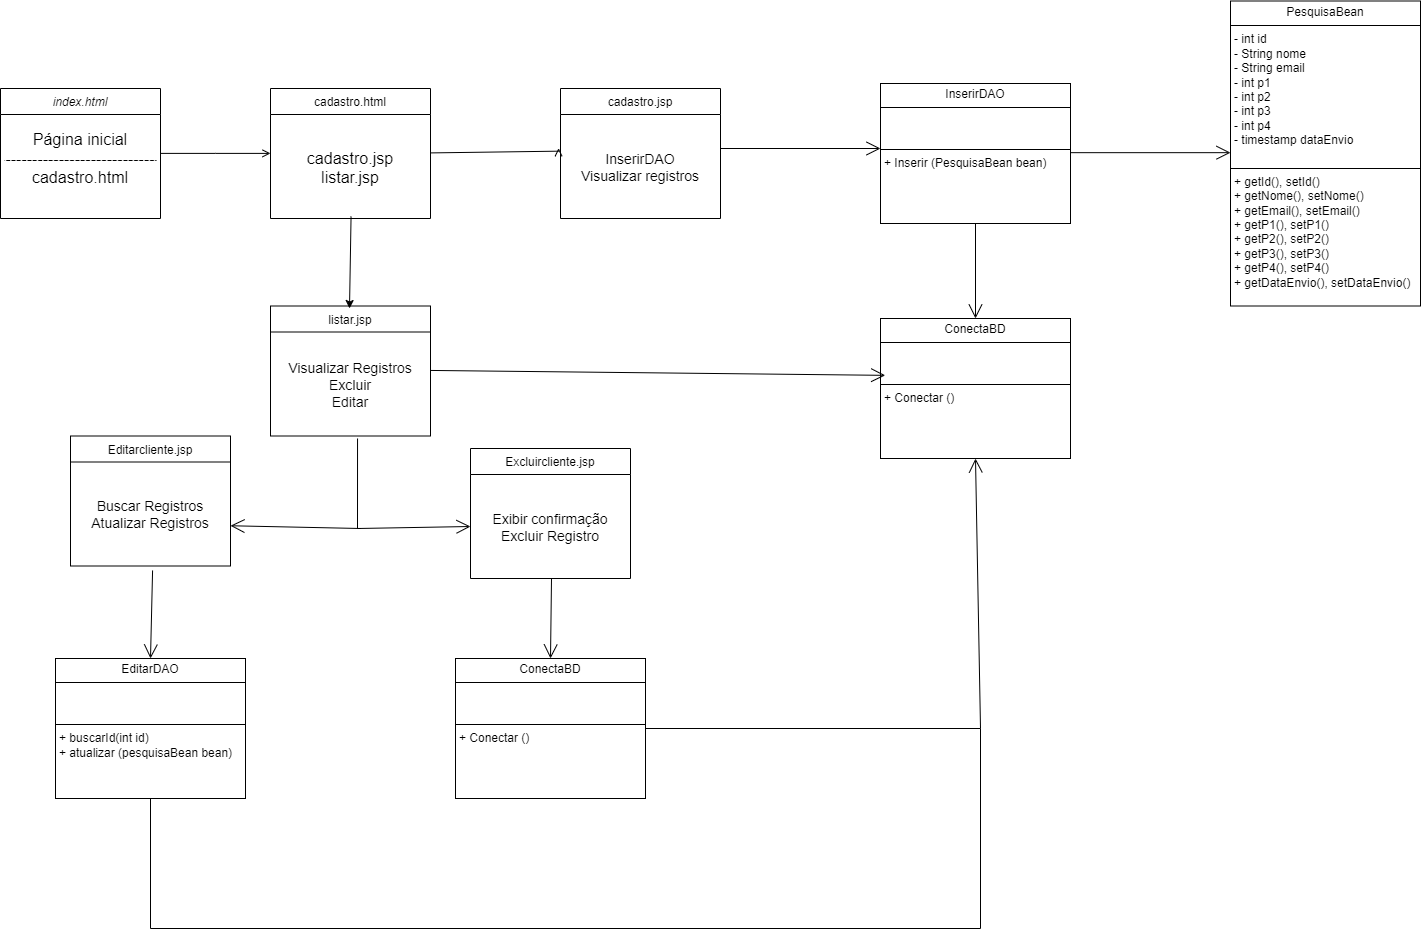

The diagram above was exported from draw.io. Its source (the exported page's mxGraphModel, read from the mxfile embedded in the PNG):
<mxGraphModel dx="2464" dy="1164" grid="1" gridSize="10" guides="1" tooltips="1" connect="1" arrows="1" fold="1" page="1" pageScale="1" pageWidth="827" pageHeight="1169" math="0" shadow="0">
  <root>
    <mxCell id="WIyWlLk6GJQsqaUBKTNV-0" />
    <mxCell id="WIyWlLk6GJQsqaUBKTNV-1" parent="WIyWlLk6GJQsqaUBKTNV-0" />
    <mxCell id="zkfFHV4jXpPFQw0GAbJ--0" value="index.html" style="swimlane;fontStyle=2;align=center;verticalAlign=top;childLayout=stackLayout;horizontal=1;startSize=26;horizontalStack=0;resizeParent=1;resizeLast=0;collapsible=1;marginBottom=0;rounded=0;shadow=0;strokeWidth=1;" parent="WIyWlLk6GJQsqaUBKTNV-1" vertex="1">
      <mxGeometry x="220" y="120" width="160" height="130" as="geometry">
        <mxRectangle x="230" y="140" width="160" height="26" as="alternateBounds" />
      </mxGeometry>
    </mxCell>
    <mxCell id="zkfFHV4jXpPFQw0GAbJ--1" value="Página inicial&#10;------------------------------&#10;cadastro.html&#10;" style="text;align=center;verticalAlign=middle;spacingLeft=4;spacingRight=4;overflow=hidden;rotatable=0;points=[[0,0.5],[1,0.5]];portConstraint=eastwest;fontSize=16;" parent="zkfFHV4jXpPFQw0GAbJ--0" vertex="1">
      <mxGeometry y="26" width="160" height="104" as="geometry" />
    </mxCell>
    <mxCell id="zkfFHV4jXpPFQw0GAbJ--17" value="cadastro.html" style="swimlane;fontStyle=0;align=center;verticalAlign=top;childLayout=stackLayout;horizontal=1;startSize=26;horizontalStack=0;resizeParent=1;resizeLast=0;collapsible=1;marginBottom=0;rounded=0;shadow=0;strokeWidth=1;" parent="WIyWlLk6GJQsqaUBKTNV-1" vertex="1">
      <mxGeometry x="490" y="120" width="160" height="130" as="geometry">
        <mxRectangle x="550" y="140" width="160" height="26" as="alternateBounds" />
      </mxGeometry>
    </mxCell>
    <mxCell id="zkfFHV4jXpPFQw0GAbJ--18" value="cadastro.jsp&#10;listar.jsp" style="text;align=center;verticalAlign=middle;spacingLeft=4;spacingRight=4;overflow=hidden;rotatable=0;points=[[0,0.5],[1,0.5]];portConstraint=eastwest;fontSize=16;" parent="zkfFHV4jXpPFQw0GAbJ--17" vertex="1">
      <mxGeometry y="26" width="160" height="104" as="geometry" />
    </mxCell>
    <mxCell id="zkfFHV4jXpPFQw0GAbJ--26" value="" style="endArrow=open;shadow=0;strokeWidth=1;rounded=0;curved=0;endFill=1;edgeStyle=elbowEdgeStyle;elbow=vertical;" parent="WIyWlLk6GJQsqaUBKTNV-1" source="zkfFHV4jXpPFQw0GAbJ--0" target="zkfFHV4jXpPFQw0GAbJ--17" edge="1">
      <mxGeometry x="0.5" y="41" relative="1" as="geometry">
        <mxPoint x="380" y="192" as="sourcePoint" />
        <mxPoint x="540" y="192" as="targetPoint" />
        <mxPoint x="-40" y="32" as="offset" />
      </mxGeometry>
    </mxCell>
    <mxCell id="PF6sCUtf30NFv-hj_0No-0" value="cadastro.jsp" style="swimlane;fontStyle=0;align=center;verticalAlign=top;childLayout=stackLayout;horizontal=1;startSize=26;horizontalStack=0;resizeParent=1;resizeLast=0;collapsible=1;marginBottom=0;rounded=0;shadow=0;strokeWidth=1;" parent="WIyWlLk6GJQsqaUBKTNV-1" vertex="1">
      <mxGeometry x="780" y="120" width="160" height="130" as="geometry">
        <mxRectangle x="550" y="140" width="160" height="26" as="alternateBounds" />
      </mxGeometry>
    </mxCell>
    <mxCell id="PF6sCUtf30NFv-hj_0No-1" value="InserirDAO&#10;Visualizar registros" style="text;align=center;verticalAlign=middle;spacingLeft=4;spacingRight=4;overflow=hidden;rotatable=0;points=[[0,0.5],[1,0.5]];portConstraint=eastwest;fontSize=14;" parent="PF6sCUtf30NFv-hj_0No-0" vertex="1">
      <mxGeometry y="26" width="160" height="104" as="geometry" />
    </mxCell>
    <mxCell id="PF6sCUtf30NFv-hj_0No-4" value="" style="endArrow=open;shadow=0;strokeWidth=1;rounded=0;curved=0;endFill=1;edgeStyle=elbowEdgeStyle;elbow=vertical;entryX=-0.012;entryY=0.324;entryDx=0;entryDy=0;entryPerimeter=0;" parent="WIyWlLk6GJQsqaUBKTNV-1" target="PF6sCUtf30NFv-hj_0No-1" edge="1">
      <mxGeometry x="0.5" y="41" relative="1" as="geometry">
        <mxPoint x="650" y="184.41" as="sourcePoint" />
        <mxPoint x="760" y="184.41" as="targetPoint" />
        <mxPoint x="-40" y="32" as="offset" />
      </mxGeometry>
    </mxCell>
    <mxCell id="PF6sCUtf30NFv-hj_0No-5" value="listar.jsp" style="swimlane;fontStyle=0;align=center;verticalAlign=top;childLayout=stackLayout;horizontal=1;startSize=26;horizontalStack=0;resizeParent=1;resizeLast=0;collapsible=1;marginBottom=0;rounded=0;shadow=0;strokeWidth=1;" parent="WIyWlLk6GJQsqaUBKTNV-1" vertex="1">
      <mxGeometry x="490" y="337.5" width="160" height="130" as="geometry">
        <mxRectangle x="550" y="140" width="160" height="26" as="alternateBounds" />
      </mxGeometry>
    </mxCell>
    <mxCell id="PF6sCUtf30NFv-hj_0No-6" value="Visualizar Registros&#10;Excluir&#10;Editar" style="text;align=center;verticalAlign=middle;spacingLeft=4;spacingRight=4;overflow=hidden;rotatable=0;points=[[0,0.5],[1,0.5]];portConstraint=eastwest;fontSize=14;" parent="PF6sCUtf30NFv-hj_0No-5" vertex="1">
      <mxGeometry y="26" width="160" height="104" as="geometry" />
    </mxCell>
    <mxCell id="PF6sCUtf30NFv-hj_0No-7" value="" style="endArrow=classic;html=1;rounded=0;exitX=0.507;exitY=0.98;exitDx=0;exitDy=0;exitPerimeter=0;" parent="WIyWlLk6GJQsqaUBKTNV-1" edge="1">
      <mxGeometry width="50" height="50" relative="1" as="geometry">
        <mxPoint x="570.56" y="247.91999999999996" as="sourcePoint" />
        <mxPoint x="569" y="340" as="targetPoint" />
      </mxGeometry>
    </mxCell>
    <mxCell id="tG-PszfKNk75l8bhG92u-0" value="&lt;p style=&quot;margin:0px;margin-top:4px;text-align:center;&quot;&gt;InserirDAO&lt;/p&gt;&lt;hr size=&quot;1&quot; style=&quot;border-style:solid;&quot;&gt;&lt;p style=&quot;margin:0px;margin-left:4px;&quot;&gt;&lt;br&gt;&lt;/p&gt;&lt;p style=&quot;margin:0px;margin-left:4px;&quot;&gt;&lt;br&gt;&lt;/p&gt;&lt;hr size=&quot;1&quot; style=&quot;border-style:solid;&quot;&gt;&lt;p style=&quot;margin:0px;margin-left:4px;&quot;&gt;+ Inserir (PesquisaBean bean)&lt;/p&gt;" style="verticalAlign=top;align=left;overflow=fill;html=1;whiteSpace=wrap;" vertex="1" parent="WIyWlLk6GJQsqaUBKTNV-1">
      <mxGeometry x="1100" y="115" width="190" height="140" as="geometry" />
    </mxCell>
    <mxCell id="tG-PszfKNk75l8bhG92u-1" value="" style="endArrow=open;endFill=1;endSize=12;html=1;rounded=0;" edge="1" parent="WIyWlLk6GJQsqaUBKTNV-1">
      <mxGeometry width="160" relative="1" as="geometry">
        <mxPoint x="940" y="180" as="sourcePoint" />
        <mxPoint x="1100" y="180" as="targetPoint" />
      </mxGeometry>
    </mxCell>
    <mxCell id="tG-PszfKNk75l8bhG92u-2" value="&lt;p style=&quot;margin:0px;margin-top:4px;text-align:center;&quot;&gt;PesquisaBean&lt;/p&gt;&lt;hr size=&quot;1&quot; style=&quot;border-style:solid;&quot;&gt;&lt;p style=&quot;margin:0px;margin-left:4px;&quot;&gt;- int id&lt;/p&gt;&lt;p style=&quot;margin:0px;margin-left:4px;&quot;&gt;&lt;span style=&quot;background-color: initial;&quot;&gt;- String nome&lt;/span&gt;&lt;br&gt;&lt;/p&gt;&lt;p style=&quot;margin:0px;margin-left:4px;&quot;&gt;- String email&lt;/p&gt;&lt;p style=&quot;margin:0px;margin-left:4px;&quot;&gt;- int p1&lt;/p&gt;&lt;p style=&quot;margin:0px;margin-left:4px;&quot;&gt;- int p2&lt;/p&gt;&lt;p style=&quot;margin:0px;margin-left:4px;&quot;&gt;- int p3&lt;/p&gt;&lt;p style=&quot;margin:0px;margin-left:4px;&quot;&gt;- int p4&lt;/p&gt;&lt;p style=&quot;margin:0px;margin-left:4px;&quot;&gt;- timestamp dataEnvio&lt;/p&gt;&lt;p style=&quot;margin:0px;margin-left:4px;&quot;&gt;&lt;br&gt;&lt;/p&gt;&lt;hr size=&quot;1&quot; style=&quot;border-style:solid;&quot;&gt;&lt;p style=&quot;margin:0px;margin-left:4px;&quot;&gt;+ getId(), setId()&lt;/p&gt;&lt;p style=&quot;margin:0px;margin-left:4px;&quot;&gt;+ getNome(), setNome()&lt;br&gt;&lt;/p&gt;&lt;p style=&quot;margin:0px;margin-left:4px;&quot;&gt;+ getEmail(), setEmail()&lt;br&gt;&lt;/p&gt;&lt;p style=&quot;margin:0px;margin-left:4px;&quot;&gt;+ getP1(), setP1()&lt;br&gt;&lt;/p&gt;&lt;p style=&quot;margin:0px;margin-left:4px;&quot;&gt;+ getP2(), setP2()&lt;br&gt;&lt;/p&gt;&lt;p style=&quot;margin:0px;margin-left:4px;&quot;&gt;+ getP3(), setP3()&lt;br&gt;&lt;/p&gt;&lt;p style=&quot;margin:0px;margin-left:4px;&quot;&gt;+ getP4(), setP4()&lt;br&gt;&lt;/p&gt;&lt;p style=&quot;margin:0px;margin-left:4px;&quot;&gt;+ getDataEnvio(), setDataEnvio()&lt;br&gt;&lt;/p&gt;&lt;p style=&quot;margin:0px;margin-left:4px;&quot;&gt;&lt;br&gt;&lt;/p&gt;" style="verticalAlign=top;align=left;overflow=fill;html=1;whiteSpace=wrap;" vertex="1" parent="WIyWlLk6GJQsqaUBKTNV-1">
      <mxGeometry x="1450" y="32.5" width="190" height="305" as="geometry" />
    </mxCell>
    <mxCell id="tG-PszfKNk75l8bhG92u-3" value="" style="endArrow=open;endFill=1;endSize=12;html=1;rounded=0;exitX=0.5;exitY=1;exitDx=0;exitDy=0;entryX=0.5;entryY=0;entryDx=0;entryDy=0;" edge="1" parent="WIyWlLk6GJQsqaUBKTNV-1" source="tG-PszfKNk75l8bhG92u-0" target="tG-PszfKNk75l8bhG92u-5">
      <mxGeometry width="160" relative="1" as="geometry">
        <mxPoint x="1140" y="300" as="sourcePoint" />
        <mxPoint x="1195" y="340" as="targetPoint" />
      </mxGeometry>
    </mxCell>
    <mxCell id="tG-PszfKNk75l8bhG92u-5" value="&lt;p style=&quot;margin:0px;margin-top:4px;text-align:center;&quot;&gt;ConectaBD&lt;/p&gt;&lt;hr size=&quot;1&quot; style=&quot;border-style:solid;&quot;&gt;&lt;p style=&quot;margin:0px;margin-left:4px;&quot;&gt;&lt;br&gt;&lt;/p&gt;&lt;p style=&quot;margin:0px;margin-left:4px;&quot;&gt;&lt;br&gt;&lt;/p&gt;&lt;hr size=&quot;1&quot; style=&quot;border-style:solid;&quot;&gt;&lt;p style=&quot;margin:0px;margin-left:4px;&quot;&gt;+ Conectar ()&lt;/p&gt;" style="verticalAlign=top;align=left;overflow=fill;html=1;whiteSpace=wrap;" vertex="1" parent="WIyWlLk6GJQsqaUBKTNV-1">
      <mxGeometry x="1100" y="350" width="190" height="140" as="geometry" />
    </mxCell>
    <mxCell id="tG-PszfKNk75l8bhG92u-6" value="" style="endArrow=open;endFill=1;endSize=12;html=1;rounded=0;" edge="1" parent="WIyWlLk6GJQsqaUBKTNV-1">
      <mxGeometry width="160" relative="1" as="geometry">
        <mxPoint x="1290" y="184.17" as="sourcePoint" />
        <mxPoint x="1450" y="184.17" as="targetPoint" />
      </mxGeometry>
    </mxCell>
    <mxCell id="tG-PszfKNk75l8bhG92u-7" value="" style="endArrow=open;endFill=1;endSize=12;html=1;rounded=0;entryX=0.025;entryY=0.406;entryDx=0;entryDy=0;entryPerimeter=0;" edge="1" parent="WIyWlLk6GJQsqaUBKTNV-1" target="tG-PszfKNk75l8bhG92u-5">
      <mxGeometry width="160" relative="1" as="geometry">
        <mxPoint x="650" y="401.94" as="sourcePoint" />
        <mxPoint x="810" y="401.94" as="targetPoint" />
      </mxGeometry>
    </mxCell>
    <mxCell id="tG-PszfKNk75l8bhG92u-10" value="Editarcliente.jsp" style="swimlane;fontStyle=0;align=center;verticalAlign=top;childLayout=stackLayout;horizontal=1;startSize=26;horizontalStack=0;resizeParent=1;resizeLast=0;collapsible=1;marginBottom=0;rounded=0;shadow=0;strokeWidth=1;" vertex="1" parent="WIyWlLk6GJQsqaUBKTNV-1">
      <mxGeometry x="290" y="467.5" width="160" height="130" as="geometry">
        <mxRectangle x="550" y="140" width="160" height="26" as="alternateBounds" />
      </mxGeometry>
    </mxCell>
    <mxCell id="tG-PszfKNk75l8bhG92u-11" value="Buscar Registros&#10;Atualizar Registros" style="text;align=center;verticalAlign=middle;spacingLeft=4;spacingRight=4;overflow=hidden;rotatable=0;points=[[0,0.5],[1,0.5]];portConstraint=eastwest;fontSize=14;" vertex="1" parent="tG-PszfKNk75l8bhG92u-10">
      <mxGeometry y="26" width="160" height="104" as="geometry" />
    </mxCell>
    <mxCell id="tG-PszfKNk75l8bhG92u-12" value="Excluircliente.jsp" style="swimlane;fontStyle=0;align=center;verticalAlign=top;childLayout=stackLayout;horizontal=1;startSize=26;horizontalStack=0;resizeParent=1;resizeLast=0;collapsible=1;marginBottom=0;rounded=0;shadow=0;strokeWidth=1;" vertex="1" parent="WIyWlLk6GJQsqaUBKTNV-1">
      <mxGeometry x="690" y="480" width="160" height="130" as="geometry">
        <mxRectangle x="550" y="140" width="160" height="26" as="alternateBounds" />
      </mxGeometry>
    </mxCell>
    <mxCell id="tG-PszfKNk75l8bhG92u-13" value="Exibir confirmação&#10;Excluir Registro" style="text;align=center;verticalAlign=middle;spacingLeft=4;spacingRight=4;overflow=hidden;rotatable=0;points=[[0,0.5],[1,0.5]];portConstraint=eastwest;fontSize=14;" vertex="1" parent="tG-PszfKNk75l8bhG92u-12">
      <mxGeometry y="26" width="160" height="104" as="geometry" />
    </mxCell>
    <mxCell id="tG-PszfKNk75l8bhG92u-16" value="" style="endArrow=open;endFill=1;endSize=12;html=1;rounded=0;entryX=0;entryY=0.5;entryDx=0;entryDy=0;exitX=0.544;exitY=1.024;exitDx=0;exitDy=0;exitPerimeter=0;" edge="1" parent="WIyWlLk6GJQsqaUBKTNV-1" source="PF6sCUtf30NFv-hj_0No-6" target="tG-PszfKNk75l8bhG92u-13">
      <mxGeometry width="160" relative="1" as="geometry">
        <mxPoint x="720" y="400" as="sourcePoint" />
        <mxPoint x="1087.5" y="515.06" as="targetPoint" />
        <Array as="points">
          <mxPoint x="577" y="560" />
        </Array>
      </mxGeometry>
    </mxCell>
    <mxCell id="tG-PszfKNk75l8bhG92u-19" value="" style="endArrow=open;endFill=1;endSize=12;html=1;rounded=0;entryX=1;entryY=0.613;entryDx=0;entryDy=0;entryPerimeter=0;" edge="1" parent="WIyWlLk6GJQsqaUBKTNV-1" target="tG-PszfKNk75l8bhG92u-11">
      <mxGeometry width="160" relative="1" as="geometry">
        <mxPoint x="580" y="560" as="sourcePoint" />
        <mxPoint x="700" y="568" as="targetPoint" />
        <Array as="points" />
      </mxGeometry>
    </mxCell>
    <mxCell id="tG-PszfKNk75l8bhG92u-20" value="&lt;p style=&quot;margin:0px;margin-top:4px;text-align:center;&quot;&gt;ConectaBD&lt;/p&gt;&lt;hr size=&quot;1&quot; style=&quot;border-style:solid;&quot;&gt;&lt;p style=&quot;margin:0px;margin-left:4px;&quot;&gt;&lt;br&gt;&lt;/p&gt;&lt;p style=&quot;margin:0px;margin-left:4px;&quot;&gt;&lt;br&gt;&lt;/p&gt;&lt;hr size=&quot;1&quot; style=&quot;border-style:solid;&quot;&gt;&lt;p style=&quot;margin:0px;margin-left:4px;&quot;&gt;+ Conectar ()&lt;/p&gt;" style="verticalAlign=top;align=left;overflow=fill;html=1;whiteSpace=wrap;" vertex="1" parent="WIyWlLk6GJQsqaUBKTNV-1">
      <mxGeometry x="675" y="690" width="190" height="140" as="geometry" />
    </mxCell>
    <mxCell id="tG-PszfKNk75l8bhG92u-21" value="&lt;p style=&quot;margin:0px;margin-top:4px;text-align:center;&quot;&gt;EditarDAO&lt;/p&gt;&lt;hr size=&quot;1&quot; style=&quot;border-style:solid;&quot;&gt;&lt;p style=&quot;margin:0px;margin-left:4px;&quot;&gt;&lt;br&gt;&lt;/p&gt;&lt;p style=&quot;margin:0px;margin-left:4px;&quot;&gt;&lt;br&gt;&lt;/p&gt;&lt;hr size=&quot;1&quot; style=&quot;border-style:solid;&quot;&gt;&lt;p style=&quot;margin:0px;margin-left:4px;&quot;&gt;+ buscarId(int id)&lt;/p&gt;&lt;p style=&quot;margin:0px;margin-left:4px;&quot;&gt;+ atualizar (pesquisaBean bean)&lt;/p&gt;" style="verticalAlign=top;align=left;overflow=fill;html=1;whiteSpace=wrap;" vertex="1" parent="WIyWlLk6GJQsqaUBKTNV-1">
      <mxGeometry x="275" y="690" width="190" height="140" as="geometry" />
    </mxCell>
    <mxCell id="tG-PszfKNk75l8bhG92u-22" value="" style="endArrow=open;endFill=1;endSize=12;html=1;rounded=0;entryX=0.5;entryY=0;entryDx=0;entryDy=0;exitX=0.513;exitY=1.043;exitDx=0;exitDy=0;exitPerimeter=0;" edge="1" parent="WIyWlLk6GJQsqaUBKTNV-1" source="tG-PszfKNk75l8bhG92u-11" target="tG-PszfKNk75l8bhG92u-21">
      <mxGeometry width="160" relative="1" as="geometry">
        <mxPoint x="430" y="653" as="sourcePoint" />
        <mxPoint x="300" y="650" as="targetPoint" />
        <Array as="points" />
      </mxGeometry>
    </mxCell>
    <mxCell id="tG-PszfKNk75l8bhG92u-23" value="" style="endArrow=open;endFill=1;endSize=12;html=1;rounded=0;exitX=0.513;exitY=1.043;exitDx=0;exitDy=0;exitPerimeter=0;entryX=0.5;entryY=0;entryDx=0;entryDy=0;" edge="1" parent="WIyWlLk6GJQsqaUBKTNV-1" target="tG-PszfKNk75l8bhG92u-20">
      <mxGeometry width="160" relative="1" as="geometry">
        <mxPoint x="771" y="610" as="sourcePoint" />
        <mxPoint x="771" y="670" as="targetPoint" />
        <Array as="points" />
      </mxGeometry>
    </mxCell>
    <mxCell id="tG-PszfKNk75l8bhG92u-24" value="" style="endArrow=open;endFill=1;endSize=12;html=1;rounded=0;entryX=0.5;entryY=1;entryDx=0;entryDy=0;exitX=1;exitY=0.5;exitDx=0;exitDy=0;" edge="1" parent="WIyWlLk6GJQsqaUBKTNV-1" source="tG-PszfKNk75l8bhG92u-20" target="tG-PszfKNk75l8bhG92u-5">
      <mxGeometry width="160" relative="1" as="geometry">
        <mxPoint x="1022" y="760" as="sourcePoint" />
        <mxPoint x="1020" y="848" as="targetPoint" />
        <Array as="points">
          <mxPoint x="1200" y="760" />
        </Array>
      </mxGeometry>
    </mxCell>
    <mxCell id="tG-PszfKNk75l8bhG92u-27" value="" style="endArrow=none;html=1;rounded=0;entryX=0.5;entryY=1;entryDx=0;entryDy=0;" edge="1" parent="WIyWlLk6GJQsqaUBKTNV-1" target="tG-PszfKNk75l8bhG92u-21">
      <mxGeometry width="50" height="50" relative="1" as="geometry">
        <mxPoint x="1200" y="760" as="sourcePoint" />
        <mxPoint x="790" y="710" as="targetPoint" />
        <Array as="points">
          <mxPoint x="1200" y="960" />
          <mxPoint x="370" y="960" />
        </Array>
      </mxGeometry>
    </mxCell>
  </root>
</mxGraphModel>